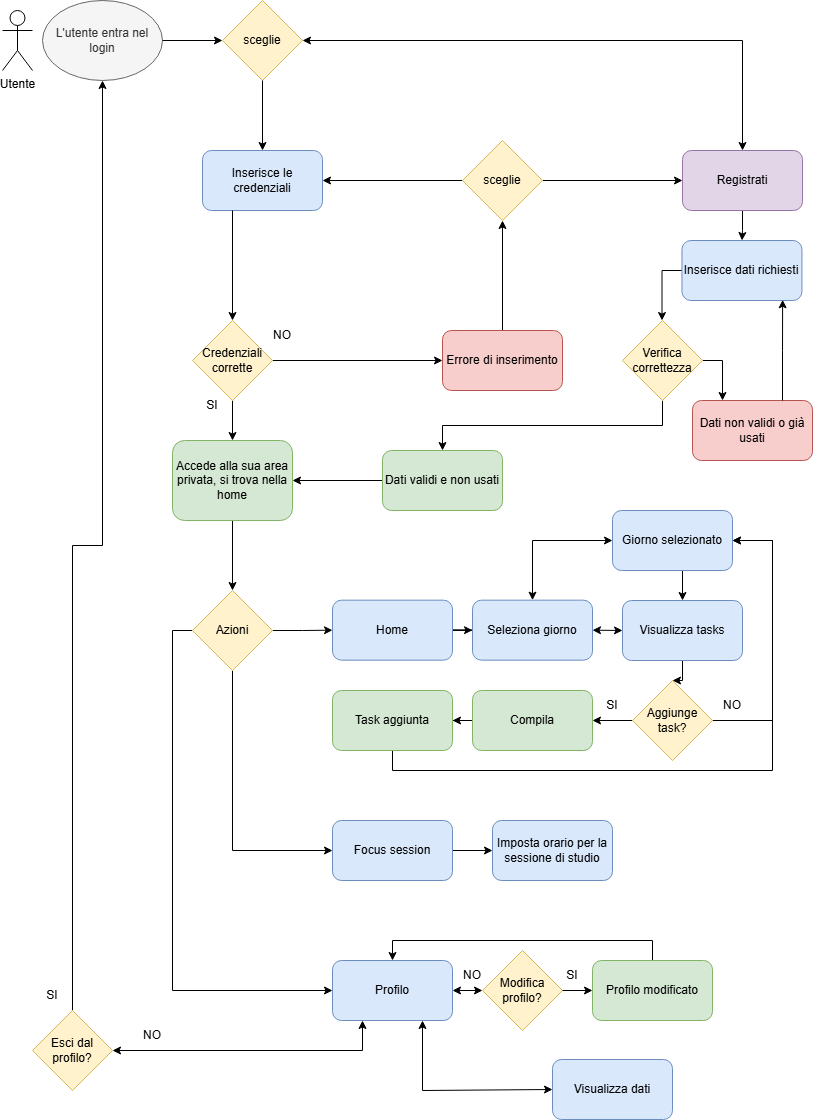

The diagram above was exported from draw.io. Its source (the exported page's mxGraphModel, read from the mxfile embedded in the PNG):
<mxGraphModel dx="1123" dy="663" grid="1" gridSize="10" guides="1" tooltips="1" connect="1" arrows="1" fold="1" page="1" pageScale="1" pageWidth="827" pageHeight="1169" math="0" shadow="0">
  <root>
    <mxCell id="0" />
    <mxCell id="1" parent="0" />
    <mxCell id="ipxqTdtTkKVRhB1RyyHS-1" parent="1" style="ellipse;whiteSpace=wrap;html=1;fillColor=#f5f5f5;fontColor=#333333;strokeColor=#666666;" value="L'utente entra nel login" vertex="1">
      <mxGeometry height="80" width="120" x="50" y="50" as="geometry" />
    </mxCell>
    <mxCell id="ipxqTdtTkKVRhB1RyyHS-2" edge="1" parent="1" source="ipxqTdtTkKVRhB1RyyHS-1" style="endArrow=classic;html=1;rounded=0;exitX=1;exitY=0.5;exitDx=0;exitDy=0;entryX=0;entryY=0.5;entryDx=0;entryDy=0;" target="ipxqTdtTkKVRhB1RyyHS-3" value="">
      <mxGeometry height="50" relative="1" width="50" as="geometry">
        <mxPoint x="380" y="270" as="sourcePoint" />
        <mxPoint x="230" y="90" as="targetPoint" />
      </mxGeometry>
    </mxCell>
    <mxCell id="ipxqTdtTkKVRhB1RyyHS-3" parent="1" style="rhombus;whiteSpace=wrap;html=1;fillColor=#fff2cc;strokeColor=#d6b656;" value="sceglie" vertex="1">
      <mxGeometry height="80" width="80" x="230" y="50" as="geometry" />
    </mxCell>
    <mxCell id="ipxqTdtTkKVRhB1RyyHS-5" edge="1" parent="1" source="ipxqTdtTkKVRhB1RyyHS-3" style="endArrow=classic;html=1;rounded=0;exitX=0.5;exitY=1;exitDx=0;exitDy=0;" value="">
      <mxGeometry height="50" relative="1" width="50" as="geometry">
        <mxPoint x="380" y="310" as="sourcePoint" />
        <mxPoint x="270" y="200" as="targetPoint" />
      </mxGeometry>
    </mxCell>
    <mxCell id="ipxqTdtTkKVRhB1RyyHS-6" parent="1" style="rounded=1;whiteSpace=wrap;html=1;fillColor=#dae8fc;strokeColor=#6c8ebf;" value="Inserisce le credenziali" vertex="1">
      <mxGeometry height="60" width="120" x="210" y="200" as="geometry" />
    </mxCell>
    <mxCell id="ipxqTdtTkKVRhB1RyyHS-23" edge="1" parent="1" source="ipxqTdtTkKVRhB1RyyHS-7" style="edgeStyle=orthogonalEdgeStyle;rounded=0;orthogonalLoop=1;jettySize=auto;html=1;exitX=0.5;exitY=1;exitDx=0;exitDy=0;" target="ipxqTdtTkKVRhB1RyyHS-24">
      <mxGeometry relative="1" as="geometry">
        <mxPoint x="749.4615384615383" y="320" as="targetPoint" />
      </mxGeometry>
    </mxCell>
    <mxCell id="ipxqTdtTkKVRhB1RyyHS-7" parent="1" style="rounded=1;whiteSpace=wrap;html=1;fillColor=#e1d5e7;strokeColor=#9673a6;" value="Registrati" vertex="1">
      <mxGeometry height="60" width="120" x="690" y="200" as="geometry" />
    </mxCell>
    <mxCell id="ipxqTdtTkKVRhB1RyyHS-8" edge="1" parent="1" source="ipxqTdtTkKVRhB1RyyHS-6" style="endArrow=classic;html=1;rounded=0;exitX=0.25;exitY=1;exitDx=0;exitDy=0;" target="ipxqTdtTkKVRhB1RyyHS-9" value="">
      <mxGeometry height="50" relative="1" width="50" as="geometry">
        <mxPoint x="430" y="310" as="sourcePoint" />
        <mxPoint x="240" y="340" as="targetPoint" />
      </mxGeometry>
    </mxCell>
    <mxCell id="ipxqTdtTkKVRhB1RyyHS-11" edge="1" parent="1" source="ipxqTdtTkKVRhB1RyyHS-9" style="edgeStyle=orthogonalEdgeStyle;rounded=0;orthogonalLoop=1;jettySize=auto;html=1;exitX=0.5;exitY=1;exitDx=0;exitDy=0;" target="ipxqTdtTkKVRhB1RyyHS-12">
      <mxGeometry relative="1" as="geometry">
        <mxPoint x="240" y="560" as="targetPoint" />
      </mxGeometry>
    </mxCell>
    <mxCell id="ipxqTdtTkKVRhB1RyyHS-13" edge="1" parent="1" source="ipxqTdtTkKVRhB1RyyHS-9" style="edgeStyle=orthogonalEdgeStyle;rounded=0;orthogonalLoop=1;jettySize=auto;html=1;exitX=1;exitY=0.5;exitDx=0;exitDy=0;entryX=0;entryY=0.5;entryDx=0;entryDy=0;" target="ipxqTdtTkKVRhB1RyyHS-16">
      <mxGeometry relative="1" as="geometry">
        <mxPoint x="300" y="410" as="targetPoint" />
      </mxGeometry>
    </mxCell>
    <mxCell id="ipxqTdtTkKVRhB1RyyHS-9" parent="1" style="rhombus;whiteSpace=wrap;html=1;fillColor=#fff2cc;strokeColor=#d6b656;" value="Credenziali&lt;div&gt;corrette&lt;/div&gt;" vertex="1">
      <mxGeometry height="80" width="80" x="200" y="370" as="geometry" />
    </mxCell>
    <mxCell id="ipxqTdtTkKVRhB1RyyHS-50" edge="1" parent="1" source="ipxqTdtTkKVRhB1RyyHS-12" style="edgeStyle=orthogonalEdgeStyle;rounded=0;orthogonalLoop=1;jettySize=auto;html=1;exitX=0.5;exitY=1;exitDx=0;exitDy=0;" target="ipxqTdtTkKVRhB1RyyHS-51">
      <mxGeometry relative="1" as="geometry">
        <mxPoint x="240" y="680" as="targetPoint" />
      </mxGeometry>
    </mxCell>
    <mxCell id="ipxqTdtTkKVRhB1RyyHS-12" parent="1" style="rounded=1;whiteSpace=wrap;html=1;fillColor=#d5e8d4;strokeColor=#82b366;" value="Accede alla sua area privata, si trova nella home" vertex="1">
      <mxGeometry height="80" width="120" x="180" y="490" as="geometry" />
    </mxCell>
    <mxCell id="ipxqTdtTkKVRhB1RyyHS-17" edge="1" parent="1" source="ipxqTdtTkKVRhB1RyyHS-16" style="edgeStyle=orthogonalEdgeStyle;rounded=0;orthogonalLoop=1;jettySize=auto;html=1;exitX=0.5;exitY=0;exitDx=0;exitDy=0;" target="ipxqTdtTkKVRhB1RyyHS-18">
      <mxGeometry relative="1" as="geometry">
        <mxPoint x="510" y="290" as="targetPoint" />
      </mxGeometry>
    </mxCell>
    <mxCell id="ipxqTdtTkKVRhB1RyyHS-16" parent="1" style="rounded=1;whiteSpace=wrap;html=1;fillColor=#f8cecc;strokeColor=#b85450;" value="Errore di inserimento" vertex="1">
      <mxGeometry height="60" width="120" x="450" y="380" as="geometry" />
    </mxCell>
    <mxCell id="ipxqTdtTkKVRhB1RyyHS-19" edge="1" parent="1" source="ipxqTdtTkKVRhB1RyyHS-18" style="edgeStyle=orthogonalEdgeStyle;rounded=0;orthogonalLoop=1;jettySize=auto;html=1;" target="ipxqTdtTkKVRhB1RyyHS-6">
      <mxGeometry relative="1" as="geometry" />
    </mxCell>
    <mxCell id="ipxqTdtTkKVRhB1RyyHS-20" edge="1" parent="1" source="ipxqTdtTkKVRhB1RyyHS-18" style="edgeStyle=orthogonalEdgeStyle;rounded=0;orthogonalLoop=1;jettySize=auto;html=1;exitX=1;exitY=0.5;exitDx=0;exitDy=0;" target="ipxqTdtTkKVRhB1RyyHS-7">
      <mxGeometry relative="1" as="geometry" />
    </mxCell>
    <mxCell id="ipxqTdtTkKVRhB1RyyHS-18" parent="1" style="rhombus;whiteSpace=wrap;html=1;fillColor=#fff2cc;strokeColor=#d6b656;" value="sceglie" vertex="1">
      <mxGeometry height="80" width="80" x="470" y="190" as="geometry" />
    </mxCell>
    <mxCell id="ipxqTdtTkKVRhB1RyyHS-21" parent="1" style="text;html=1;whiteSpace=wrap;strokeColor=none;fillColor=none;align=center;verticalAlign=middle;rounded=0;" value="SI" vertex="1">
      <mxGeometry height="30" width="60" x="190" y="440" as="geometry" />
    </mxCell>
    <mxCell id="ipxqTdtTkKVRhB1RyyHS-22" parent="1" style="text;html=1;whiteSpace=wrap;strokeColor=none;fillColor=none;align=center;verticalAlign=middle;rounded=0;" value="NO" vertex="1">
      <mxGeometry height="30" width="60" x="260" y="370" as="geometry" />
    </mxCell>
    <mxCell id="ipxqTdtTkKVRhB1RyyHS-27" edge="1" parent="1" source="ipxqTdtTkKVRhB1RyyHS-24" style="edgeStyle=orthogonalEdgeStyle;rounded=0;orthogonalLoop=1;jettySize=auto;html=1;exitX=0;exitY=0.5;exitDx=0;exitDy=0;entryX=0.5;entryY=0;entryDx=0;entryDy=0;" target="ipxqTdtTkKVRhB1RyyHS-26">
      <mxGeometry relative="1" as="geometry" />
    </mxCell>
    <mxCell id="ipxqTdtTkKVRhB1RyyHS-24" parent="1" style="rounded=1;whiteSpace=wrap;html=1;fillColor=#dae8fc;strokeColor=#6c8ebf;" value="Inserisce dati richiesti" vertex="1">
      <mxGeometry height="60" width="120" x="689.4615384615383" y="290" as="geometry" />
    </mxCell>
    <mxCell id="ipxqTdtTkKVRhB1RyyHS-28" edge="1" parent="1" source="ipxqTdtTkKVRhB1RyyHS-26" style="edgeStyle=orthogonalEdgeStyle;rounded=0;orthogonalLoop=1;jettySize=auto;html=1;exitX=0.5;exitY=1;exitDx=0;exitDy=0;" target="ipxqTdtTkKVRhB1RyyHS-39">
      <mxGeometry relative="1" as="geometry">
        <mxPoint x="480" y="560" as="targetPoint" />
      </mxGeometry>
    </mxCell>
    <mxCell id="ipxqTdtTkKVRhB1RyyHS-37" edge="1" parent="1" source="ipxqTdtTkKVRhB1RyyHS-26" style="edgeStyle=orthogonalEdgeStyle;rounded=0;orthogonalLoop=1;jettySize=auto;html=1;exitX=1;exitY=0.5;exitDx=0;exitDy=0;entryX=0.25;entryY=0;entryDx=0;entryDy=0;" target="ipxqTdtTkKVRhB1RyyHS-34">
      <mxGeometry relative="1" as="geometry" />
    </mxCell>
    <mxCell id="ipxqTdtTkKVRhB1RyyHS-26" parent="1" style="rhombus;whiteSpace=wrap;html=1;fillColor=#fff2cc;strokeColor=#d6b656;" value="Verifica correttezza" vertex="1">
      <mxGeometry height="80" width="80" x="630.0000000000002" y="370" as="geometry" />
    </mxCell>
    <mxCell id="ipxqTdtTkKVRhB1RyyHS-34" parent="1" style="rounded=1;whiteSpace=wrap;html=1;fillColor=#f8cecc;strokeColor=#b85450;" value="Dati non validi o già usati" vertex="1">
      <mxGeometry height="60" width="120" x="700" y="450" as="geometry" />
    </mxCell>
    <mxCell id="ipxqTdtTkKVRhB1RyyHS-40" edge="1" parent="1" source="ipxqTdtTkKVRhB1RyyHS-39" style="edgeStyle=orthogonalEdgeStyle;rounded=0;orthogonalLoop=1;jettySize=auto;html=1;exitX=0;exitY=0.5;exitDx=0;exitDy=0;entryX=1;entryY=0.5;entryDx=0;entryDy=0;" target="ipxqTdtTkKVRhB1RyyHS-12">
      <mxGeometry relative="1" as="geometry" />
    </mxCell>
    <mxCell id="ipxqTdtTkKVRhB1RyyHS-39" parent="1" style="rounded=1;whiteSpace=wrap;html=1;fillColor=#d5e8d4;strokeColor=#82b366;" value="Dati validi e non usati" vertex="1">
      <mxGeometry height="60" width="120" x="390" y="500" as="geometry" />
    </mxCell>
    <mxCell id="ipxqTdtTkKVRhB1RyyHS-41" edge="1" parent="1" source="ipxqTdtTkKVRhB1RyyHS-34" style="edgeStyle=orthogonalEdgeStyle;rounded=0;orthogonalLoop=1;jettySize=auto;html=1;exitX=0.75;exitY=0;exitDx=0;exitDy=0;entryX=0.839;entryY=0.988;entryDx=0;entryDy=0;entryPerimeter=0;" target="ipxqTdtTkKVRhB1RyyHS-24">
      <mxGeometry relative="1" as="geometry" />
    </mxCell>
    <mxCell id="ipxqTdtTkKVRhB1RyyHS-42" parent="1" style="shape=umlActor;verticalLabelPosition=bottom;verticalAlign=top;html=1;outlineConnect=0;" value="Utente" vertex="1">
      <mxGeometry height="60" width="30" x="10" y="60" as="geometry" />
    </mxCell>
    <mxCell id="ipxqTdtTkKVRhB1RyyHS-52" edge="1" parent="1" source="ipxqTdtTkKVRhB1RyyHS-51" style="edgeStyle=orthogonalEdgeStyle;rounded=0;orthogonalLoop=1;jettySize=auto;html=1;exitX=1;exitY=0.5;exitDx=0;exitDy=0;" target="ipxqTdtTkKVRhB1RyyHS-54">
      <mxGeometry relative="1" as="geometry">
        <mxPoint x="400" y="679.6666666666667" as="targetPoint" />
      </mxGeometry>
    </mxCell>
    <mxCell id="ipxqTdtTkKVRhB1RyyHS-55" edge="1" parent="1" source="ipxqTdtTkKVRhB1RyyHS-51" style="edgeStyle=orthogonalEdgeStyle;rounded=0;orthogonalLoop=1;jettySize=auto;html=1;exitX=0.5;exitY=1;exitDx=0;exitDy=0;entryX=0;entryY=0.5;entryDx=0;entryDy=0;" target="ipxqTdtTkKVRhB1RyyHS-56">
      <mxGeometry relative="1" as="geometry">
        <mxPoint x="340" y="800" as="targetPoint" />
      </mxGeometry>
    </mxCell>
    <mxCell id="ipxqTdtTkKVRhB1RyyHS-57" edge="1" parent="1" source="ipxqTdtTkKVRhB1RyyHS-51" style="edgeStyle=orthogonalEdgeStyle;rounded=0;orthogonalLoop=1;jettySize=auto;html=1;exitX=0;exitY=0.5;exitDx=0;exitDy=0;entryX=0;entryY=0.5;entryDx=0;entryDy=0;" target="ipxqTdtTkKVRhB1RyyHS-58">
      <mxGeometry relative="1" as="geometry">
        <mxPoint x="320" y="920" as="targetPoint" />
      </mxGeometry>
    </mxCell>
    <mxCell id="ipxqTdtTkKVRhB1RyyHS-51" parent="1" style="rhombus;whiteSpace=wrap;html=1;fillColor=#fff2cc;strokeColor=#d6b656;" value="Azioni" vertex="1">
      <mxGeometry height="80" width="80" x="200" y="640" as="geometry" />
    </mxCell>
    <mxCell id="ipxqTdtTkKVRhB1RyyHS-60" edge="1" parent="1" source="ipxqTdtTkKVRhB1RyyHS-54" style="edgeStyle=orthogonalEdgeStyle;rounded=0;orthogonalLoop=1;jettySize=auto;html=1;exitX=1;exitY=0.5;exitDx=0;exitDy=0;" target="ipxqTdtTkKVRhB1RyyHS-61">
      <mxGeometry relative="1" as="geometry">
        <mxPoint x="520" y="679.6666666666667" as="targetPoint" />
      </mxGeometry>
    </mxCell>
    <mxCell id="ipxqTdtTkKVRhB1RyyHS-54" parent="1" style="rounded=1;whiteSpace=wrap;html=1;fillColor=#dae8fc;strokeColor=#6c8ebf;" value="Home" vertex="1">
      <mxGeometry height="60" width="120" x="340" y="649.6666666666667" as="geometry" />
    </mxCell>
    <mxCell id="ipxqTdtTkKVRhB1RyyHS-85" edge="1" parent="1" source="ipxqTdtTkKVRhB1RyyHS-56" style="edgeStyle=orthogonalEdgeStyle;rounded=0;orthogonalLoop=1;jettySize=auto;html=1;exitX=1;exitY=0.5;exitDx=0;exitDy=0;" target="ipxqTdtTkKVRhB1RyyHS-86">
      <mxGeometry relative="1" as="geometry">
        <mxPoint x="520" y="899.6666666666667" as="targetPoint" />
      </mxGeometry>
    </mxCell>
    <mxCell id="ipxqTdtTkKVRhB1RyyHS-56" parent="1" style="rounded=1;whiteSpace=wrap;html=1;fillColor=#dae8fc;strokeColor=#6c8ebf;" value="Focus session" vertex="1">
      <mxGeometry height="60" width="120" x="340" y="870" as="geometry" />
    </mxCell>
    <mxCell id="ipxqTdtTkKVRhB1RyyHS-58" parent="1" style="rounded=1;whiteSpace=wrap;html=1;fillColor=#dae8fc;strokeColor=#6c8ebf;" value="Profilo" vertex="1">
      <mxGeometry height="60" width="120" x="340" y="1010" as="geometry" />
    </mxCell>
    <mxCell id="ipxqTdtTkKVRhB1RyyHS-61" parent="1" style="rounded=1;whiteSpace=wrap;html=1;fillColor=#dae8fc;strokeColor=#6c8ebf;" value="Seleziona giorno" vertex="1">
      <mxGeometry height="60" width="120" x="480" y="649.6666666666667" as="geometry" />
    </mxCell>
    <mxCell id="ipxqTdtTkKVRhB1RyyHS-66" edge="1" parent="1" source="ipxqTdtTkKVRhB1RyyHS-65" style="edgeStyle=orthogonalEdgeStyle;rounded=0;orthogonalLoop=1;jettySize=auto;html=1;exitX=0.5;exitY=1;exitDx=0;exitDy=0;" target="ipxqTdtTkKVRhB1RyyHS-67">
      <mxGeometry relative="1" as="geometry">
        <mxPoint x="680" y="750" as="targetPoint" />
      </mxGeometry>
    </mxCell>
    <mxCell id="ipxqTdtTkKVRhB1RyyHS-65" parent="1" style="rounded=1;whiteSpace=wrap;html=1;fillColor=#dae8fc;strokeColor=#6c8ebf;" value="Visualizza tasks" vertex="1">
      <mxGeometry height="60" width="120" x="630" y="649.9966666666668" as="geometry" />
    </mxCell>
    <mxCell id="ipxqTdtTkKVRhB1RyyHS-68" edge="1" parent="1" source="ipxqTdtTkKVRhB1RyyHS-67" style="edgeStyle=orthogonalEdgeStyle;rounded=0;orthogonalLoop=1;jettySize=auto;html=1;exitX=0;exitY=0.5;exitDx=0;exitDy=0;" target="ipxqTdtTkKVRhB1RyyHS-69">
      <mxGeometry relative="1" as="geometry">
        <mxPoint x="590" y="770.3333333333333" as="targetPoint" />
      </mxGeometry>
    </mxCell>
    <mxCell id="ipxqTdtTkKVRhB1RyyHS-77" edge="1" parent="1" source="ipxqTdtTkKVRhB1RyyHS-67" style="edgeStyle=orthogonalEdgeStyle;rounded=0;orthogonalLoop=1;jettySize=auto;html=1;exitX=1;exitY=0.5;exitDx=0;exitDy=0;entryX=1;entryY=0.5;entryDx=0;entryDy=0;" target="ipxqTdtTkKVRhB1RyyHS-75">
      <mxGeometry relative="1" as="geometry">
        <Array as="points">
          <mxPoint x="780" y="770" />
          <mxPoint x="780" y="590" />
        </Array>
      </mxGeometry>
    </mxCell>
    <mxCell id="ipxqTdtTkKVRhB1RyyHS-67" parent="1" style="rhombus;whiteSpace=wrap;html=1;fillColor=#fff2cc;strokeColor=#d6b656;" value="Aggiunge task?" vertex="1">
      <mxGeometry height="80" width="80" x="640" y="730" as="geometry" />
    </mxCell>
    <mxCell id="ipxqTdtTkKVRhB1RyyHS-72" edge="1" parent="1" source="ipxqTdtTkKVRhB1RyyHS-69" style="edgeStyle=orthogonalEdgeStyle;rounded=0;orthogonalLoop=1;jettySize=auto;html=1;exitX=0;exitY=0.5;exitDx=0;exitDy=0;" target="ipxqTdtTkKVRhB1RyyHS-73">
      <mxGeometry relative="1" as="geometry">
        <mxPoint x="440" y="770.3333333333333" as="targetPoint" />
      </mxGeometry>
    </mxCell>
    <mxCell id="ipxqTdtTkKVRhB1RyyHS-69" parent="1" style="rounded=1;whiteSpace=wrap;html=1;fillColor=#d5e8d4;strokeColor=#82b366;" value="Compila" vertex="1">
      <mxGeometry height="60" width="120" x="480" y="740.0033333333332" as="geometry" />
    </mxCell>
    <mxCell id="ipxqTdtTkKVRhB1RyyHS-78" edge="1" parent="1" source="ipxqTdtTkKVRhB1RyyHS-73" style="edgeStyle=orthogonalEdgeStyle;rounded=0;orthogonalLoop=1;jettySize=auto;html=1;exitX=0.5;exitY=1;exitDx=0;exitDy=0;entryX=1;entryY=0.5;entryDx=0;entryDy=0;" target="ipxqTdtTkKVRhB1RyyHS-75">
      <mxGeometry relative="1" as="geometry">
        <Array as="points">
          <mxPoint x="400" y="820" />
          <mxPoint x="780" y="820" />
          <mxPoint x="780" y="590" />
        </Array>
      </mxGeometry>
    </mxCell>
    <mxCell id="ipxqTdtTkKVRhB1RyyHS-73" parent="1" style="rounded=1;whiteSpace=wrap;html=1;fillColor=#d5e8d4;strokeColor=#82b366;" value="Task aggiunta" vertex="1">
      <mxGeometry height="60" width="120" x="340" y="740.0033333333332" as="geometry" />
    </mxCell>
    <mxCell id="ipxqTdtTkKVRhB1RyyHS-76" edge="1" parent="1" source="ipxqTdtTkKVRhB1RyyHS-75" style="edgeStyle=orthogonalEdgeStyle;rounded=0;orthogonalLoop=1;jettySize=auto;html=1;exitX=0.5;exitY=1;exitDx=0;exitDy=0;entryX=0.5;entryY=0;entryDx=0;entryDy=0;" target="ipxqTdtTkKVRhB1RyyHS-65">
      <mxGeometry relative="1" as="geometry" />
    </mxCell>
    <mxCell id="ipxqTdtTkKVRhB1RyyHS-75" parent="1" style="rounded=1;whiteSpace=wrap;html=1;fillColor=#dae8fc;strokeColor=#6c8ebf;" value="Giorno selezionato" vertex="1">
      <mxGeometry height="60" width="120" x="620" y="560" as="geometry" />
    </mxCell>
    <mxCell id="ipxqTdtTkKVRhB1RyyHS-79" parent="1" style="text;html=1;whiteSpace=wrap;strokeColor=none;fillColor=none;align=center;verticalAlign=middle;rounded=0;" value="SI" vertex="1">
      <mxGeometry height="30" width="60" x="590" y="740" as="geometry" />
    </mxCell>
    <mxCell id="ipxqTdtTkKVRhB1RyyHS-80" parent="1" style="text;html=1;whiteSpace=wrap;strokeColor=none;fillColor=none;align=center;verticalAlign=middle;rounded=0;" value="NO" vertex="1">
      <mxGeometry height="30" width="60" x="710" y="740" as="geometry" />
    </mxCell>
    <mxCell id="ipxqTdtTkKVRhB1RyyHS-82" edge="1" parent="1" source="ipxqTdtTkKVRhB1RyyHS-61" style="endArrow=classic;startArrow=classic;html=1;rounded=0;entryX=0;entryY=0.5;entryDx=0;entryDy=0;exitX=1;exitY=0.5;exitDx=0;exitDy=0;" target="ipxqTdtTkKVRhB1RyyHS-65" value="">
      <mxGeometry height="50" relative="1" width="50" as="geometry">
        <mxPoint x="390" y="710" as="sourcePoint" />
        <mxPoint x="440" y="660" as="targetPoint" />
      </mxGeometry>
    </mxCell>
    <mxCell id="ipxqTdtTkKVRhB1RyyHS-83" edge="1" parent="1" source="ipxqTdtTkKVRhB1RyyHS-61" style="endArrow=classic;startArrow=classic;html=1;rounded=0;entryX=0;entryY=0.5;entryDx=0;entryDy=0;exitX=0.5;exitY=0;exitDx=0;exitDy=0;" target="ipxqTdtTkKVRhB1RyyHS-75" value="">
      <mxGeometry height="50" relative="1" width="50" as="geometry">
        <Array as="points">
          <mxPoint x="540" y="590" />
        </Array>
        <mxPoint x="390" y="710" as="sourcePoint" />
        <mxPoint x="440" y="660" as="targetPoint" />
      </mxGeometry>
    </mxCell>
    <mxCell id="ipxqTdtTkKVRhB1RyyHS-84" edge="1" parent="1" source="ipxqTdtTkKVRhB1RyyHS-3" style="endArrow=classic;startArrow=classic;html=1;rounded=0;exitX=1;exitY=0.5;exitDx=0;exitDy=0;entryX=0.5;entryY=0;entryDx=0;entryDy=0;" target="ipxqTdtTkKVRhB1RyyHS-7" value="">
      <mxGeometry height="50" relative="1" width="50" as="geometry">
        <Array as="points">
          <mxPoint x="750" y="90" />
        </Array>
        <mxPoint x="400" y="110" as="sourcePoint" />
        <mxPoint x="450" y="60" as="targetPoint" />
      </mxGeometry>
    </mxCell>
    <mxCell id="ipxqTdtTkKVRhB1RyyHS-86" parent="1" style="rounded=1;whiteSpace=wrap;html=1;fillColor=#dae8fc;strokeColor=#6c8ebf;" value="Imposta orario per la sessione di studio" vertex="1">
      <mxGeometry height="60" width="120" x="500" y="869.9966666666668" as="geometry" />
    </mxCell>
    <mxCell id="ipxqTdtTkKVRhB1RyyHS-88" edge="1" parent="1" source="ipxqTdtTkKVRhB1RyyHS-58" style="endArrow=classic;startArrow=classic;html=1;rounded=0;exitX=1;exitY=0.5;exitDx=0;exitDy=0;" target="ipxqTdtTkKVRhB1RyyHS-89" value="">
      <mxGeometry height="50" relative="1" width="50" as="geometry">
        <mxPoint x="400" y="940" as="sourcePoint" />
        <mxPoint x="530" y="1040" as="targetPoint" />
      </mxGeometry>
    </mxCell>
    <mxCell id="ipxqTdtTkKVRhB1RyyHS-89" parent="1" style="rhombus;whiteSpace=wrap;html=1;fillColor=#fff2cc;strokeColor=#d6b656;" value="Modifica profilo?" vertex="1">
      <mxGeometry height="80" width="80" x="490" y="1000" as="geometry" />
    </mxCell>
    <mxCell id="ipxqTdtTkKVRhB1RyyHS-93" edge="1" parent="1" source="ipxqTdtTkKVRhB1RyyHS-91" style="edgeStyle=orthogonalEdgeStyle;rounded=0;orthogonalLoop=1;jettySize=auto;html=1;exitX=0.5;exitY=0;exitDx=0;exitDy=0;entryX=0.5;entryY=0;entryDx=0;entryDy=0;" target="ipxqTdtTkKVRhB1RyyHS-58">
      <mxGeometry relative="1" as="geometry" />
    </mxCell>
    <mxCell id="ipxqTdtTkKVRhB1RyyHS-91" parent="1" style="rounded=1;whiteSpace=wrap;html=1;fillColor=#d5e8d4;strokeColor=#82b366;" value="Profilo modificato" vertex="1">
      <mxGeometry height="60" width="120" x="600" y="1009.9966666666668" as="geometry" />
    </mxCell>
    <mxCell id="ipxqTdtTkKVRhB1RyyHS-95" edge="1" parent="1" source="ipxqTdtTkKVRhB1RyyHS-96" style="endArrow=classic;startArrow=classic;html=1;rounded=0;entryX=0.75;entryY=1;entryDx=0;entryDy=0;exitX=0;exitY=0.5;exitDx=0;exitDy=0;" target="ipxqTdtTkKVRhB1RyyHS-58" value="">
      <mxGeometry height="50" relative="1" width="50" as="geometry">
        <Array as="points">
          <mxPoint x="430" y="1140" />
        </Array>
        <mxPoint x="530" y="1140" as="sourcePoint" />
        <mxPoint x="450" y="940" as="targetPoint" />
      </mxGeometry>
    </mxCell>
    <mxCell id="ipxqTdtTkKVRhB1RyyHS-96" parent="1" style="rounded=1;whiteSpace=wrap;html=1;fillColor=#dae8fc;strokeColor=#6c8ebf;" value="Visualizza dati" vertex="1">
      <mxGeometry height="60" width="120" x="560" y="1109" as="geometry" />
    </mxCell>
    <mxCell id="ipxqTdtTkKVRhB1RyyHS-107" edge="1" parent="1" source="ipxqTdtTkKVRhB1RyyHS-98" style="edgeStyle=orthogonalEdgeStyle;rounded=0;orthogonalLoop=1;jettySize=auto;html=1;exitX=0.5;exitY=0;exitDx=0;exitDy=0;" target="ipxqTdtTkKVRhB1RyyHS-1">
      <mxGeometry relative="1" as="geometry" />
    </mxCell>
    <mxCell id="ipxqTdtTkKVRhB1RyyHS-98" parent="1" style="rhombus;whiteSpace=wrap;html=1;fillColor=#fff2cc;strokeColor=#d6b656;" value="Esci dal profilo?" vertex="1">
      <mxGeometry height="80" width="80" x="40" y="1060" as="geometry" />
    </mxCell>
    <mxCell id="ipxqTdtTkKVRhB1RyyHS-99" edge="1" parent="1" source="ipxqTdtTkKVRhB1RyyHS-98" style="endArrow=classic;startArrow=classic;html=1;rounded=0;entryX=0.25;entryY=1;entryDx=0;entryDy=0;" target="ipxqTdtTkKVRhB1RyyHS-58" value="">
      <mxGeometry height="50" relative="1" width="50" as="geometry">
        <Array as="points">
          <mxPoint x="370" y="1100" />
        </Array>
        <mxPoint x="400" y="990" as="sourcePoint" />
        <mxPoint x="450" y="940" as="targetPoint" />
      </mxGeometry>
    </mxCell>
    <mxCell id="ipxqTdtTkKVRhB1RyyHS-100" parent="1" style="text;html=1;whiteSpace=wrap;strokeColor=none;fillColor=none;align=center;verticalAlign=middle;rounded=0;" value="NO" vertex="1">
      <mxGeometry height="30" width="60" x="130" y="1070" as="geometry" />
    </mxCell>
    <mxCell id="ipxqTdtTkKVRhB1RyyHS-101" parent="1" style="text;html=1;whiteSpace=wrap;strokeColor=none;fillColor=none;align=center;verticalAlign=middle;rounded=0;" value="NO" vertex="1">
      <mxGeometry height="30" width="60" x="450" y="1010" as="geometry" />
    </mxCell>
    <mxCell id="ipxqTdtTkKVRhB1RyyHS-105" edge="1" parent="1" source="ipxqTdtTkKVRhB1RyyHS-89" style="endArrow=classic;html=1;rounded=0;entryX=0;entryY=0.5;entryDx=0;entryDy=0;" target="ipxqTdtTkKVRhB1RyyHS-91" value="">
      <mxGeometry height="50" relative="1" width="50" as="geometry">
        <mxPoint x="540" y="1030" as="sourcePoint" />
        <mxPoint x="590" y="980" as="targetPoint" />
      </mxGeometry>
    </mxCell>
    <mxCell id="ipxqTdtTkKVRhB1RyyHS-106" parent="1" style="text;html=1;whiteSpace=wrap;strokeColor=none;fillColor=none;align=center;verticalAlign=middle;rounded=0;" value="SI" vertex="1">
      <mxGeometry height="30" width="60" x="550" y="1010" as="geometry" />
    </mxCell>
    <mxCell id="ipxqTdtTkKVRhB1RyyHS-108" parent="1" style="text;html=1;whiteSpace=wrap;strokeColor=none;fillColor=none;align=center;verticalAlign=middle;rounded=0;" value="SI" vertex="1">
      <mxGeometry height="30" width="60" x="30" y="1030" as="geometry" />
    </mxCell>
  </root>
</mxGraphModel>